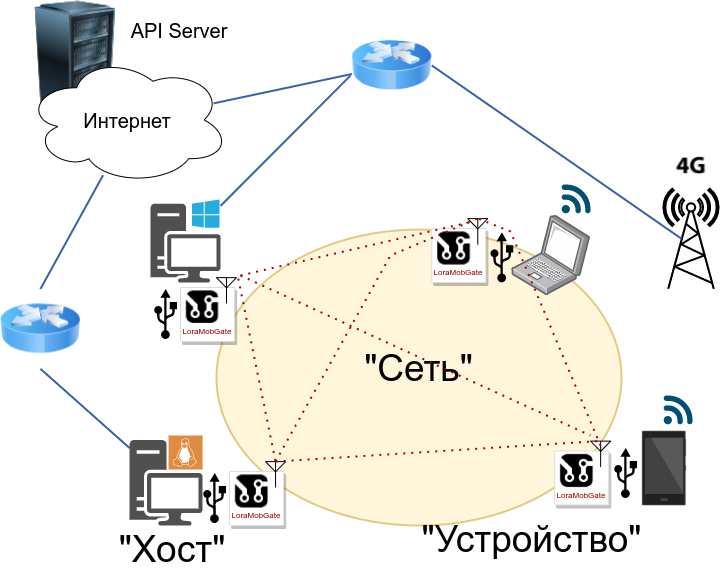

The diagram above was exported from draw.io. Its source (the exported page's mxGraphModel, read from the mxfile embedded in the PNG):
<mxGraphModel dx="746" dy="751" grid="1" gridSize="10" guides="1" tooltips="1" connect="1" arrows="1" fold="1" page="1" pageScale="1" pageWidth="1100" pageHeight="850" background="none" math="0" shadow="0">
  <root>
    <mxCell id="0" />
    <mxCell id="1" parent="0" />
    <mxCell id="kVXoA4RfB1heWVeS8MvY-12" value="" style="image;html=1;image=img/lib/clip_art/computers/Server_Rack_128x128.png;fontSize=20;" parent="1" vertex="1">
      <mxGeometry x="49.99999999999997" y="15.5" width="150" height="129" as="geometry" />
    </mxCell>
    <mxCell id="5c82df7aa0dc6260-14" value="&lt;font style=&quot;font-size: 37px;&quot;&gt;&quot;Сеть&quot;&lt;/font&gt;" style="ellipse;whiteSpace=wrap;html=1;rounded=1;shadow=0;comic=0;labelBackgroundColor=none;strokeWidth=2;fontFamily=Helvetica;fontSize=22;verticalAlign=middle;gradientDirection=north;spacingBottom=17;fillColor=#fff2cc;strokeColor=#d6b656;opacity=70;" parent="1" vertex="1">
      <mxGeometry x="266" y="244.1" width="405" height="295.9" as="geometry" />
    </mxCell>
    <mxCell id="5c82df7aa0dc6260-1" value="" style="fontColor=#0066CC;verticalAlign=top;verticalLabelPosition=bottom;labelPosition=center;align=center;html=1;fillColor=#FFFFFF;strokeColor=#000000;gradientColor=none;gradientDirection=north;strokeWidth=2;shape=mxgraph.networks.radio_tower;rounded=1;shadow=0;comic=0;labelBackgroundColor=none;" parent="1" vertex="1">
      <mxGeometry x="713" y="203.35" width="55" height="100" as="geometry" />
    </mxCell>
    <mxCell id="kVXoA4RfB1heWVeS8MvY-1" value="&lt;font style=&quot;font-size: 20px;&quot;&gt;Интернет&lt;/font&gt;" style="ellipse;shape=cloud;whiteSpace=wrap;html=1;" parent="1" vertex="1">
      <mxGeometry x="75.05999999999997" y="70" width="204" height="129" as="geometry" />
    </mxCell>
    <mxCell id="kVXoA4RfB1heWVeS8MvY-2" value="" style="sketch=0;pointerEvents=1;shadow=0;dashed=0;html=1;strokeColor=none;fillColor=#505050;labelPosition=center;verticalLabelPosition=bottom;verticalAlign=top;outlineConnect=0;align=center;shape=mxgraph.office.devices.workstation_pc;fontSize=20;" parent="1" vertex="1">
      <mxGeometry x="200.06" y="214" width="70" height="83" as="geometry" />
    </mxCell>
    <mxCell id="kVXoA4RfB1heWVeS8MvY-4" value="" style="sketch=0;pointerEvents=1;shadow=0;dashed=0;html=1;strokeColor=none;fillColor=#505050;labelPosition=center;verticalLabelPosition=bottom;verticalAlign=top;outlineConnect=0;align=center;shape=mxgraph.office.devices.workstation_pc;fontSize=20;" parent="1" vertex="1">
      <mxGeometry x="179.06" y="450" width="73" height="90" as="geometry" />
    </mxCell>
    <mxCell id="kVXoA4RfB1heWVeS8MvY-7" value="" style="sketch=0;pointerEvents=1;shadow=0;dashed=0;html=1;strokeColor=none;fillColor=#DF8C42;labelPosition=center;verticalLabelPosition=bottom;verticalAlign=top;align=center;outlineConnect=0;shape=mxgraph.veeam2.linux;fontSize=20;" parent="1" vertex="1">
      <mxGeometry x="218.06" y="450" width="34" height="34" as="geometry" />
    </mxCell>
    <mxCell id="kVXoA4RfB1heWVeS8MvY-8" value="" style="shape=image;html=1;verticalAlign=top;verticalLabelPosition=bottom;labelBackgroundColor=#ffffff;imageAspect=0;aspect=fixed;image=https://cdn0.iconfinder.com/data/icons/devices-42/512/android_phone-128.png;fontSize=20;" parent="1" vertex="1">
      <mxGeometry x="664.88" y="434" width="98" height="98" as="geometry" />
    </mxCell>
    <mxCell id="kVXoA4RfB1heWVeS8MvY-9" value="" style="points=[];aspect=fixed;html=1;align=center;shadow=0;dashed=0;image;image=img/lib/allied_telesis/computer_and_terminals/Laptop.svg;fontSize=20;" parent="1" vertex="1">
      <mxGeometry x="561.26" y="230" width="78.87" height="80" as="geometry" />
    </mxCell>
    <mxCell id="kVXoA4RfB1heWVeS8MvY-10" value="LoraMobGate" style="strokeColor=#dddddd;shadow=1;strokeWidth=1;rounded=1;absoluteArcSize=1;arcSize=2;labelPosition=center;verticalLabelPosition=middle;align=center;verticalAlign=bottom;spacingLeft=0;fontColor=#990000;fontSize=8;whiteSpace=wrap;spacingBottom=2;" parent="1" vertex="1">
      <mxGeometry x="481.26" y="243" width="54.13" height="54" as="geometry" />
    </mxCell>
    <mxCell id="kVXoA4RfB1heWVeS8MvY-13" value="" style="verticalLabelPosition=bottom;shadow=0;dashed=0;align=center;html=1;verticalAlign=top;shape=mxgraph.electrical.radio.aerial_-_antenna_2;fontSize=20;" parent="1" vertex="1">
      <mxGeometry x="517.26" y="233" width="20" height="26" as="geometry" />
    </mxCell>
    <mxCell id="kVXoA4RfB1heWVeS8MvY-14" value="" style="shape=image;html=1;verticalAlign=top;verticalLabelPosition=bottom;labelBackgroundColor=#ffffff;imageAspect=0;aspect=fixed;image=https://cdn0.iconfinder.com/data/icons/octicons/1024/circuit-board-128.png;fontSize=20;direction=south;" parent="1" vertex="1">
      <mxGeometry x="484.01" y="244.35000000000002" width="37.25" height="37.25" as="geometry" />
    </mxCell>
    <mxCell id="kVXoA4RfB1heWVeS8MvY-15" value="LoraMobGate" style="strokeColor=#dddddd;shadow=1;strokeWidth=1;rounded=1;absoluteArcSize=1;arcSize=2;labelPosition=center;verticalLabelPosition=middle;align=center;verticalAlign=bottom;spacingLeft=0;fontColor=#990000;fontSize=8;whiteSpace=wrap;spacingBottom=2;" parent="1" vertex="1">
      <mxGeometry x="230" y="302" width="54.13" height="54" as="geometry" />
    </mxCell>
    <mxCell id="kVXoA4RfB1heWVeS8MvY-16" value="" style="verticalLabelPosition=bottom;shadow=0;dashed=0;align=center;html=1;verticalAlign=top;shape=mxgraph.electrical.radio.aerial_-_antenna_2;fontSize=20;" parent="1" vertex="1">
      <mxGeometry x="266" y="292" width="20" height="26" as="geometry" />
    </mxCell>
    <mxCell id="kVXoA4RfB1heWVeS8MvY-17" value="" style="shape=image;html=1;verticalAlign=top;verticalLabelPosition=bottom;labelBackgroundColor=#ffffff;imageAspect=0;aspect=fixed;image=https://cdn0.iconfinder.com/data/icons/octicons/1024/circuit-board-128.png;fontSize=20;direction=south;" parent="1" vertex="1">
      <mxGeometry x="232.75" y="303.35" width="36.65" height="36.65" as="geometry" />
    </mxCell>
    <mxCell id="kVXoA4RfB1heWVeS8MvY-18" value="LoraMobGate" style="strokeColor=#dddddd;shadow=1;strokeWidth=1;rounded=1;absoluteArcSize=1;arcSize=2;labelPosition=center;verticalLabelPosition=middle;align=center;verticalAlign=bottom;spacingLeft=0;fontColor=#990000;fontSize=8;whiteSpace=wrap;spacingBottom=2;" parent="1" vertex="1">
      <mxGeometry x="279.06" y="486" width="54.13" height="54" as="geometry" />
    </mxCell>
    <mxCell id="kVXoA4RfB1heWVeS8MvY-19" value="" style="verticalLabelPosition=bottom;shadow=0;dashed=0;align=center;html=1;verticalAlign=top;shape=mxgraph.electrical.radio.aerial_-_antenna_2;fontSize=20;" parent="1" vertex="1">
      <mxGeometry x="315.06" y="476" width="20" height="26" as="geometry" />
    </mxCell>
    <mxCell id="kVXoA4RfB1heWVeS8MvY-20" value="" style="shape=image;html=1;verticalAlign=top;verticalLabelPosition=bottom;labelBackgroundColor=#ffffff;imageAspect=0;aspect=fixed;image=https://cdn0.iconfinder.com/data/icons/octicons/1024/circuit-board-128.png;fontSize=20;direction=south;" parent="1" vertex="1">
      <mxGeometry x="281.81" y="487.35" width="37.25" height="37.25" as="geometry" />
    </mxCell>
    <mxCell id="kVXoA4RfB1heWVeS8MvY-21" value="LoraMobGate" style="strokeColor=#dddddd;shadow=1;strokeWidth=1;rounded=1;absoluteArcSize=1;arcSize=2;labelPosition=center;verticalLabelPosition=middle;align=center;verticalAlign=bottom;spacingLeft=0;fontColor=#990000;fontSize=8;whiteSpace=wrap;spacingBottom=2;" parent="1" vertex="1">
      <mxGeometry x="604.13" y="465.5" width="54.13" height="54" as="geometry" />
    </mxCell>
    <mxCell id="kVXoA4RfB1heWVeS8MvY-22" value="" style="verticalLabelPosition=bottom;shadow=0;dashed=0;align=center;html=1;verticalAlign=top;shape=mxgraph.electrical.radio.aerial_-_antenna_2;fontSize=20;" parent="1" vertex="1">
      <mxGeometry x="640.13" y="455.5" width="20" height="26" as="geometry" />
    </mxCell>
    <mxCell id="kVXoA4RfB1heWVeS8MvY-23" value="" style="shape=image;html=1;verticalAlign=top;verticalLabelPosition=bottom;labelBackgroundColor=#ffffff;imageAspect=0;aspect=fixed;image=https://cdn0.iconfinder.com/data/icons/octicons/1024/circuit-board-128.png;fontSize=20;direction=south;" parent="1" vertex="1">
      <mxGeometry x="606.88" y="466.85" width="37.25" height="37.25" as="geometry" />
    </mxCell>
    <mxCell id="kVXoA4RfB1heWVeS8MvY-24" value="&lt;font style=&quot;font-size: 20px;&quot; color=&quot;#000000&quot;&gt;API Server&lt;/font&gt;" style="text;html=1;strokeColor=none;fillColor=none;align=center;verticalAlign=middle;whiteSpace=wrap;rounded=0;fontSize=8;fontColor=#990000;" parent="1" vertex="1">
      <mxGeometry x="174.12999999999997" y="30" width="110" height="30" as="geometry" />
    </mxCell>
    <mxCell id="kVXoA4RfB1heWVeS8MvY-26" value="" style="sketch=0;aspect=fixed;pointerEvents=1;shadow=0;dashed=0;html=1;strokeColor=none;labelPosition=center;verticalLabelPosition=bottom;verticalAlign=top;align=center;fillColor=#000000;shape=mxgraph.mscae.enterprise.usb;fontSize=20;fontColor=#000000;rotation=-90;" parent="1" vertex="1">
      <mxGeometry x="190" y="317" width="50" height="23" as="geometry" />
    </mxCell>
    <mxCell id="kVXoA4RfB1heWVeS8MvY-27" value="" style="sketch=0;aspect=fixed;pointerEvents=1;shadow=0;dashed=0;html=1;strokeColor=none;labelPosition=center;verticalLabelPosition=bottom;verticalAlign=top;align=center;fillColor=#000000;shape=mxgraph.mscae.enterprise.usb;fontSize=20;fontColor=#000000;rotation=-90;" parent="1" vertex="1">
      <mxGeometry x="650" y="476" width="50" height="23" as="geometry" />
    </mxCell>
    <mxCell id="kVXoA4RfB1heWVeS8MvY-28" value="" style="sketch=0;aspect=fixed;pointerEvents=1;shadow=0;dashed=0;html=1;strokeColor=none;labelPosition=center;verticalLabelPosition=bottom;verticalAlign=top;align=center;fillColor=#000000;shape=mxgraph.mscae.enterprise.usb;fontSize=20;fontColor=#000000;rotation=-90;" parent="1" vertex="1">
      <mxGeometry x="239.06" y="501" width="50" height="23" as="geometry" />
    </mxCell>
    <mxCell id="kVXoA4RfB1heWVeS8MvY-29" value="" style="sketch=0;aspect=fixed;pointerEvents=1;shadow=0;dashed=0;html=1;strokeColor=none;labelPosition=center;verticalLabelPosition=bottom;verticalAlign=top;align=center;fillColor=#000000;shape=mxgraph.mscae.enterprise.usb;fontSize=20;fontColor=#000000;rotation=-90;" parent="1" vertex="1">
      <mxGeometry x="526.26" y="260.35" width="50" height="23" as="geometry" />
    </mxCell>
    <mxCell id="kVXoA4RfB1heWVeS8MvY-30" value="" style="image;html=1;image=img/lib/clip_art/networking/Router_Icon_128x128.png;fontSize=20;fontColor=#000000;" parent="1" vertex="1">
      <mxGeometry x="401.37" y="40" width="80" height="80" as="geometry" />
    </mxCell>
    <mxCell id="kVXoA4RfB1heWVeS8MvY-35" value="" style="endArrow=none;html=1;rounded=0;strokeColor=#3761AB;strokeWidth=2;fontSize=20;fontColor=#000000;entryX=0.922;entryY=0.371;entryDx=0;entryDy=0;entryPerimeter=0;" parent="1" source="kVXoA4RfB1heWVeS8MvY-30" target="kVXoA4RfB1heWVeS8MvY-1" edge="1">
      <mxGeometry width="50" height="50" relative="1" as="geometry">
        <mxPoint x="230" y="340" as="sourcePoint" />
        <mxPoint x="280" y="290" as="targetPoint" />
      </mxGeometry>
    </mxCell>
    <mxCell id="kVXoA4RfB1heWVeS8MvY-36" value="" style="endArrow=none;html=1;rounded=0;strokeColor=#3761AB;strokeWidth=2;fontSize=20;fontColor=#000000;entryX=1;entryY=0.5;entryDx=0;entryDy=0;exitX=0.33;exitY=0.5;exitDx=0;exitDy=0;exitPerimeter=0;startArrow=none;" parent="1" source="5c82df7aa0dc6260-1" target="kVXoA4RfB1heWVeS8MvY-30" edge="1">
      <mxGeometry width="50" height="50" relative="1" as="geometry">
        <mxPoint x="628.7249999999999" y="192.96099999999979" as="sourcePoint" />
        <mxPoint x="480" y="290" as="targetPoint" />
      </mxGeometry>
    </mxCell>
    <mxCell id="kVXoA4RfB1heWVeS8MvY-39" value="" style="points=[[0.005,0.09,0],[0.08,0,0],[0.76,0.25,0],[1,0.92,0],[0.91,0.995,0],[0.57,0.995,0],[0.045,0.955,0],[0.005,0.43,0]];verticalLabelPosition=bottom;sketch=0;html=1;verticalAlign=top;aspect=fixed;align=center;pointerEvents=1;shape=mxgraph.cisco19.3g_4g_indicator;fillColor=#005073;strokeColor=none;fontSize=20;fontColor=#000000;" parent="1" vertex="1">
      <mxGeometry x="611.01" y="199" width="29" height="29" as="geometry" />
    </mxCell>
    <mxCell id="kVXoA4RfB1heWVeS8MvY-40" value="" style="points=[[0.005,0.09,0],[0.08,0,0],[0.76,0.25,0],[1,0.92,0],[0.91,0.995,0],[0.57,0.995,0],[0.045,0.955,0],[0.005,0.43,0]];verticalLabelPosition=bottom;sketch=0;html=1;verticalAlign=top;aspect=fixed;align=center;pointerEvents=1;shape=mxgraph.cisco19.3g_4g_indicator;fillColor=#005073;strokeColor=none;fontSize=20;fontColor=#000000;" parent="1" vertex="1">
      <mxGeometry x="713" y="410" width="29" height="29" as="geometry" />
    </mxCell>
    <mxCell id="kVXoA4RfB1heWVeS8MvY-44" value="" style="shape=image;verticalLabelPosition=bottom;labelBackgroundColor=default;verticalAlign=top;aspect=fixed;imageAspect=0;image=https://cdn0.iconfinder.com/data/icons/tab-bar-ios-and-wp8-vector-icons/48/4g-512.png;" parent="1" vertex="1">
      <mxGeometry x="713.26" y="152.87" width="54.48" height="54.48" as="geometry" />
    </mxCell>
    <mxCell id="kVXoA4RfB1heWVeS8MvY-45" value="" style="endArrow=none;dashed=1;html=1;dashPattern=1 3;strokeWidth=2;rounded=0;strokeColor=#AB0000;fontSize=20;fontColor=#000000;entryX=0.113;entryY=0.14;entryDx=0;entryDy=0;entryPerimeter=0;" parent="1" target="kVXoA4RfB1heWVeS8MvY-13" edge="1">
      <mxGeometry width="50" height="50" relative="1" as="geometry">
        <mxPoint x="290" y="290" as="sourcePoint" />
        <mxPoint x="480" y="300" as="targetPoint" />
      </mxGeometry>
    </mxCell>
    <mxCell id="kVXoA4RfB1heWVeS8MvY-46" value="" style="endArrow=none;dashed=1;html=1;dashPattern=1 3;strokeWidth=2;rounded=0;strokeColor=#AB0000;fontSize=20;fontColor=#000000;exitX=1.088;exitY=0.043;exitDx=0;exitDy=0;exitPerimeter=0;entryX=0.5;entryY=0;entryDx=0;entryDy=0;entryPerimeter=0;" parent="1" source="kVXoA4RfB1heWVeS8MvY-16" target="kVXoA4RfB1heWVeS8MvY-19" edge="1">
      <mxGeometry width="50" height="50" relative="1" as="geometry">
        <mxPoint x="430" y="350" as="sourcePoint" />
        <mxPoint x="480" y="300" as="targetPoint" />
      </mxGeometry>
    </mxCell>
    <mxCell id="kVXoA4RfB1heWVeS8MvY-47" value="" style="endArrow=none;dashed=1;html=1;dashPattern=1 3;strokeWidth=2;rounded=0;strokeColor=#AB0000;fontSize=20;fontColor=#000000;exitX=0.5;exitY=0;exitDx=0;exitDy=0;exitPerimeter=0;entryX=0.5;entryY=0;entryDx=0;entryDy=0;entryPerimeter=0;" parent="1" source="kVXoA4RfB1heWVeS8MvY-19" target="kVXoA4RfB1heWVeS8MvY-22" edge="1">
      <mxGeometry width="50" height="50" relative="1" as="geometry">
        <mxPoint x="430" y="350" as="sourcePoint" />
        <mxPoint x="480" y="300" as="targetPoint" />
      </mxGeometry>
    </mxCell>
    <mxCell id="kVXoA4RfB1heWVeS8MvY-48" value="" style="endArrow=none;dashed=1;html=1;dashPattern=1 3;strokeWidth=2;rounded=0;strokeColor=#AB0000;fontSize=20;fontColor=#000000;entryX=0.5;entryY=0;entryDx=0;entryDy=0;entryPerimeter=0;" parent="1" target="kVXoA4RfB1heWVeS8MvY-13" edge="1">
      <mxGeometry width="50" height="50" relative="1" as="geometry">
        <mxPoint x="650" y="460" as="sourcePoint" />
        <mxPoint x="480" y="300" as="targetPoint" />
        <Array as="points">
          <mxPoint x="560" y="246" />
        </Array>
      </mxGeometry>
    </mxCell>
    <mxCell id="kVXoA4RfB1heWVeS8MvY-49" value="" style="endArrow=none;dashed=1;html=1;dashPattern=1 3;strokeWidth=2;rounded=0;strokeColor=#AB0000;fontSize=20;fontColor=#000000;" parent="1" edge="1">
      <mxGeometry width="50" height="50" relative="1" as="geometry">
        <mxPoint x="290" y="290" as="sourcePoint" />
        <mxPoint x="640" y="450" as="targetPoint" />
      </mxGeometry>
    </mxCell>
    <mxCell id="kVXoA4RfB1heWVeS8MvY-50" value="" style="endArrow=none;dashed=1;html=1;dashPattern=1 3;strokeWidth=2;rounded=0;strokeColor=#AB0000;fontSize=20;fontColor=#000000;entryX=0.5;entryY=0;entryDx=0;entryDy=0;entryPerimeter=0;exitX=0.5;exitY=0;exitDx=0;exitDy=0;exitPerimeter=0;" parent="1" source="kVXoA4RfB1heWVeS8MvY-19" target="kVXoA4RfB1heWVeS8MvY-13" edge="1">
      <mxGeometry width="50" height="50" relative="1" as="geometry">
        <mxPoint x="330" y="470" as="sourcePoint" />
        <mxPoint x="480" y="300" as="targetPoint" />
        <Array as="points">
          <mxPoint x="440" y="270" />
        </Array>
      </mxGeometry>
    </mxCell>
    <mxCell id="kVXoA4RfB1heWVeS8MvY-52" value="" style="endArrow=none;html=1;rounded=0;fontSize=20;fontColor=#000000;strokeColor=#3761AB;strokeWidth=2;" parent="1" target="kVXoA4RfB1heWVeS8MvY-2" edge="1">
      <mxGeometry width="50" height="50" relative="1" as="geometry">
        <mxPoint x="400" y="90" as="sourcePoint" />
        <mxPoint x="50" y="520" as="targetPoint" />
      </mxGeometry>
    </mxCell>
    <mxCell id="kVXoA4RfB1heWVeS8MvY-54" value="" style="endArrow=none;html=1;rounded=0;fontSize=20;fontColor=#000000;strokeColor=#3761AB;strokeWidth=2;entryX=0.5;entryY=1;entryDx=0;entryDy=0;" parent="1" source="kVXoA4RfB1heWVeS8MvY-4" target="kVXoA4RfB1heWVeS8MvY-25" edge="1">
      <mxGeometry width="50" height="50" relative="1" as="geometry">
        <mxPoint x="154.77958236658935" y="366" as="sourcePoint" />
        <mxPoint x="60" y="530" as="targetPoint" />
      </mxGeometry>
    </mxCell>
    <mxCell id="kVXoA4RfB1heWVeS8MvY-57" value="&quot;Хост&quot;" style="text;html=1;strokeColor=none;fillColor=none;align=center;verticalAlign=middle;whiteSpace=wrap;rounded=0;fontSize=37;fontColor=#000000;" parent="1" vertex="1">
      <mxGeometry x="192.06" y="550" width="60" height="30" as="geometry" />
    </mxCell>
    <mxCell id="kVXoA4RfB1heWVeS8MvY-58" value="&quot;Устройство&quot;" style="text;html=1;align=center;verticalAlign=middle;resizable=0;points=[];autosize=1;strokeColor=none;fillColor=none;fontSize=37;fontColor=#000000;" parent="1" vertex="1">
      <mxGeometry x="461.37" y="524.6" width="240" height="60" as="geometry" />
    </mxCell>
    <mxCell id="kVXoA4RfB1heWVeS8MvY-25" value="" style="image;html=1;image=img/lib/clip_art/networking/Router_Icon_128x128.png;fontSize=20;fontColor=#000000;" parent="1" vertex="1">
      <mxGeometry x="50" y="303.35" width="80" height="80" as="geometry" />
    </mxCell>
    <mxCell id="kVXoA4RfB1heWVeS8MvY-59" value="" style="endArrow=none;html=1;rounded=0;fontSize=20;fontColor=#000000;strokeColor=#3761AB;exitX=0.38;exitY=0.928;exitDx=0;exitDy=0;exitPerimeter=0;strokeWidth=2;entryX=0.5;entryY=0;entryDx=0;entryDy=0;" parent="1" source="kVXoA4RfB1heWVeS8MvY-1" target="kVXoA4RfB1heWVeS8MvY-25" edge="1">
      <mxGeometry width="50" height="50" relative="1" as="geometry">
        <mxPoint x="152.57999999999993" y="189.712" as="sourcePoint" />
        <mxPoint x="60" y="530" as="targetPoint" />
      </mxGeometry>
    </mxCell>
  </root>
</mxGraphModel>